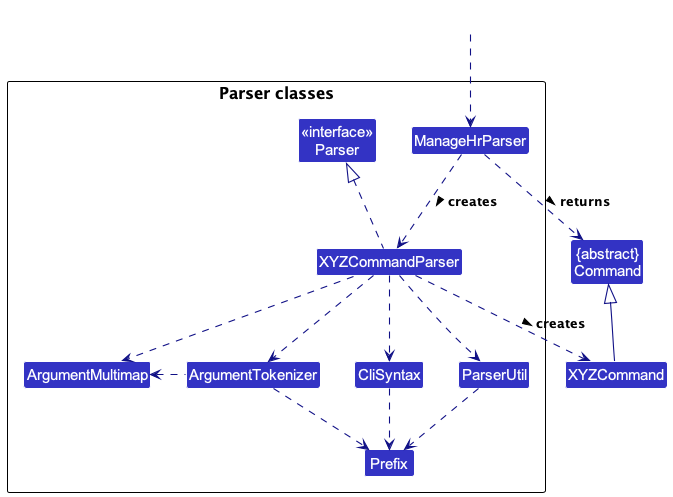

The diagram above was rendered by PlantUML. Its source (embedded in the PNG):
@startuml
!include style.puml
skinparam arrowThickness 1.1
skinparam arrowColor LOGIC_COLOR_T4
skinparam classBackgroundColor LOGIC_COLOR

Class "{abstract}\nCommand" as Command
Class XYZCommand

package "Parser classes"{
Class "<<interface>>\nParser" as Parser
Class ManageHrParser
Class XYZCommandParser
Class CliSyntax
Class ParserUtil
Class ArgumentMultimap
Class ArgumentTokenizer
Class Prefix
}

Class HiddenOutside #FFFFFF
HiddenOutside ..> ManageHrParser

ManageHrParser .down.> XYZCommandParser: creates >

XYZCommandParser ..> XYZCommand : creates >
ManageHrParser ..> Command : returns >
XYZCommandParser .up.|> Parser
XYZCommandParser ..> ArgumentMultimap
XYZCommandParser ..> ArgumentTokenizer
ArgumentTokenizer .left.> ArgumentMultimap
XYZCommandParser ..> CliSyntax
CliSyntax ..> Prefix
XYZCommandParser ..> ParserUtil
ParserUtil .down.> Prefix
ArgumentTokenizer .down.> Prefix
XYZCommand -up-|> Command
@enduml